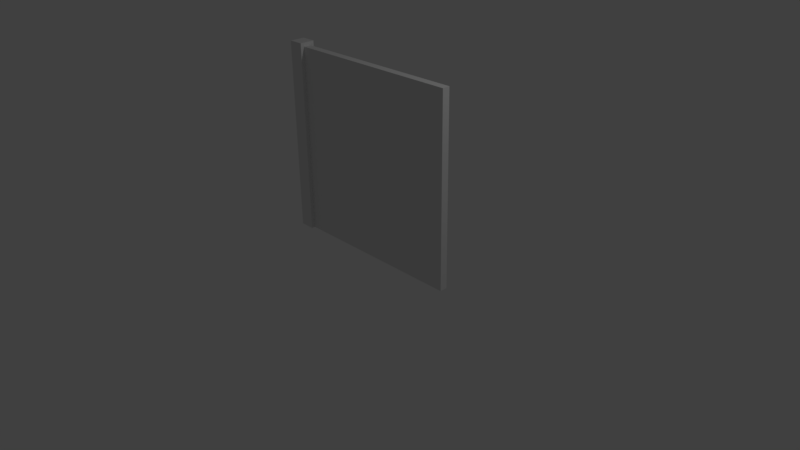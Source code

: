 # Source: wall1-1x1-1.blend  (saved by Blender 2.77.0; exported with 4.5.12 LTS)
import bpy
from mathutils import Matrix  # noqa: F401  (used for matrix-valued properties, if any)

bpy.ops.wm.read_factory_settings(use_empty=True)
scene = bpy.context.scene
scene.name = 'Scene'

# ---- collections
col_collection_1 = bpy.data.collections.new('Collection 1'); scene.collection.children.link(col_collection_1)

# ---- world
world_world = bpy.data.worlds.new('World'); scene.world = world_world
world_world.color = (0.05088, 0.05088, 0.05088)
world_world.use_sun_shadow = False
world_world.sun_shadow_jitter_overblur = 0.0
world_world.cycles.sampling_method = 'MANUAL'

# ---- cameras
cam_camera = bpy.data.cameras.new('Camera')
cam_camera.clip_end = 100.0
cam_camera.lens = 35.0
cam_camera.sensor_width = 32.0
cam_camera.sensor_height = 18.0
cam_camera.ortho_scale = 7.314
cam_camera.dof.focus_distance = 0.0
cam_camera.dof.aperture_fstop = 128.0

# ---- lights
light_lamp = bpy.data.lights.new('Lamp', 'POINT')
light_lamp.transmission_factor = 0.0
light_lamp.cutoff_distance = 30.0
light_lamp.energy = 100.0
light_lamp.shadow_buffer_clip_start = 1.001
light_lamp.shadow_soft_size = 0.1
light_lamp.shadow_maximum_resolution = 0.006
light_lamp.use_absolute_resolution = True

# ---- meshes
me_cube = bpy.data.meshes.new('Cube')
me_cube.from_pydata([(-0.46, 0.5, 1.0), (0.5, 0.5, 1.0), (0.5, 0.5, 0.0), (-0.46, 0.5, 0.0), (-0.46, -0.5, 1.0), (0.5, -0.5, 1.0), (0.5, -0.5, 0.0), (-0.46, -0.5, 0.0), (-0.54, 1.0, 0.0), (-0.54, -1.0, 0.0), (-0.46, -1.0, 1.0), (-0.46, -1.0, 0.0), (-0.46, 1.0, 1.0), (-0.46, 1.0, 0.0), (-0.54, -1.0, 1.02), (-0.54, 1.0, 1.02), (-0.46, -1.0, 1.02), (-0.46, 1.0, 1.02)], [], [(0, 1, 2, 3), (4, 5, 1, 0), (1, 5, 6, 2), (3, 2, 6, 7), (7, 6, 5, 4), (10, 16, 14, 9, 11), (8, 15, 17, 12, 13), (0, 12, 17, 16, 10, 4), (9, 8, 13, 3, 7, 11), (4, 10, 11, 7), (12, 0, 3, 13), (16, 17, 15, 14), (9, 14, 15, 8)])
_uv = me_cube.uv_layers.new(name='UVMap')
_uv.uv.foreach_set('vector', [0.0, 0.0, 1.0, 0.0, 1.0, 1.0, 0.0, 1.0, 0.0, 0.0, 1.0, 0.0, 1.0, 1.0, 0.0, 1.0, 0.0, 0.0, 1.0, 0.0, 1.0, 1.0, 0.0, 1.0, 0.0, 0.0, 1.0, 0.0, 1.0, 1.0, 0.0, 1.0, 0.0, 0.0, 1.0, 0.0, 1.0, 1.0, 0.0, 1.0, 0.5, 1.0, 0.9755, 0.6545, 0.7939, 0.09549, 0.2061, 0.09549, 0.02447, 0.6545, 0.5, 1.0, 0.9755, 0.6545, 0.7939, 0.09549, 0.2061, 0.09549, 0.02447, 0.6545, 0.5, 1.0, 0.933, 0.75, 0.933, 0.25, 0.5, 0.0, 0.06699, 0.25, 0.06699, 0.75, 0.5, 1.0, 0.933, 0.75, 0.933, 0.25, 0.5, 0.0, 0.06699, 0.25, 0.06699, 0.75, 0.0, 0.0, 1.0, 0.0, 1.0, 1.0, 0.0, 1.0, 0.0, 0.0, 1.0, 0.0, 1.0, 1.0, 0.0, 1.0, 0.0, 0.0, 1.0, 0.0, 1.0, 1.0, 0.0, 1.0, 0.0, 0.0, 1.0, 0.0, 1.0, 1.0, 0.0, 1.0])
me_cube.use_remesh_preserve_volume = False
me_cube.use_remesh_preserve_attributes = False
me_cube.use_mirror_vertex_groups = False
me_cube.update()

# ---- objects
ob_cube = bpy.data.objects.new('Cube', me_cube)
ob_lamp = bpy.data.objects.new('Lamp', light_lamp)
ob_camera = bpy.data.objects.new('Camera', cam_camera)

# ---- transforms, parenting, visibility, modifiers, constraints
ob_cube.location = (0.0, 0.0, 0.0)
ob_cube.scale = (2.5, 0.1, 2.5)
ob_cube.lineart.crease_threshold = 0.0
ob_lamp.location = (4.076, 1.005, 5.904)
ob_lamp.rotation_euler = (0.6503, 0.05522, 1.866)
ob_lamp.lock_rotations_4d = False
ob_lamp.empty_display_type = 'ARROWS'
ob_lamp.color = (0.0, 0.0, 0.0, 0.0)
ob_lamp.lineart.crease_threshold = 0.0
ob_camera.location = (7.481, -6.508, 5.344)
ob_camera.rotation_euler = (1.109, 0.01082, 0.8149)
ob_camera.lock_rotations_4d = False
ob_camera.empty_display_type = 'ARROWS'
ob_camera.color = (0.0, 0.0, 0.0, 0.0)
ob_camera.display_type = 'WIRE'
ob_camera.lineart.crease_threshold = 0.0

# ---- collection membership
col_collection_1.objects.link(ob_cube)
col_collection_1.objects.link(ob_lamp)
col_collection_1.objects.link(ob_camera)

# ---- scene / render settings (as saved in the file)
scene.camera = ob_camera
scene.frame_start = 1; scene.frame_end = 250; scene.frame_set(1)
scene.render.engine = 'BLENDER_EEVEE_NEXT'
scene.render.resolution_percentage = 50
scene.render.dither_intensity = 0.0
scene.cycles.use_denoising = False
scene.cycles.samples = 128
scene.cycles.sampling_pattern = 'TABULATED_SOBOL'
scene.cycles.light_sampling_threshold = 0.0
scene.cycles.use_adaptive_sampling = False
scene.cycles.use_light_tree = False
scene.cycles.blur_glossy = 0.0
scene.cycles.sample_clamp_indirect = 0.0
scene.view_settings.view_transform = 'Standard'
bpy.context.view_layer.update()
